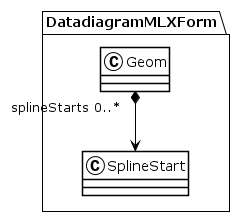

The diagram above was rendered by PlantUML. Its source (embedded in the PNG):
@startuml
!theme plain
package DatadiagramMLXForm {
class Geom {
}
Geom "splineStarts 0..*" *--> SplineStart
class SplineStart {
}
}
@enduml